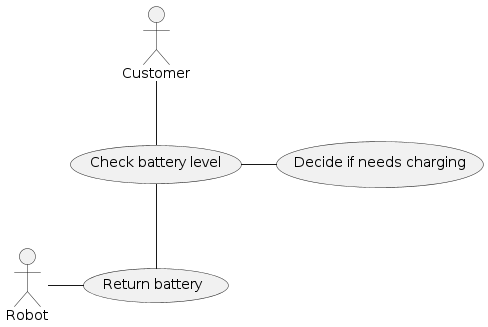

The diagram above was rendered by PlantUML. Its source (embedded in the PNG):
@startuml UseCase3

actor Customer as C
actor Robot as R

usecase Battery as "Check battery level"
usecase GiveBattery as "Return battery"
usecase NeedsCharge as "Decide if needs charging"

C -- Battery
Battery -- GiveBattery
R - GiveBattery
Battery - NeedsCharge
@enduml